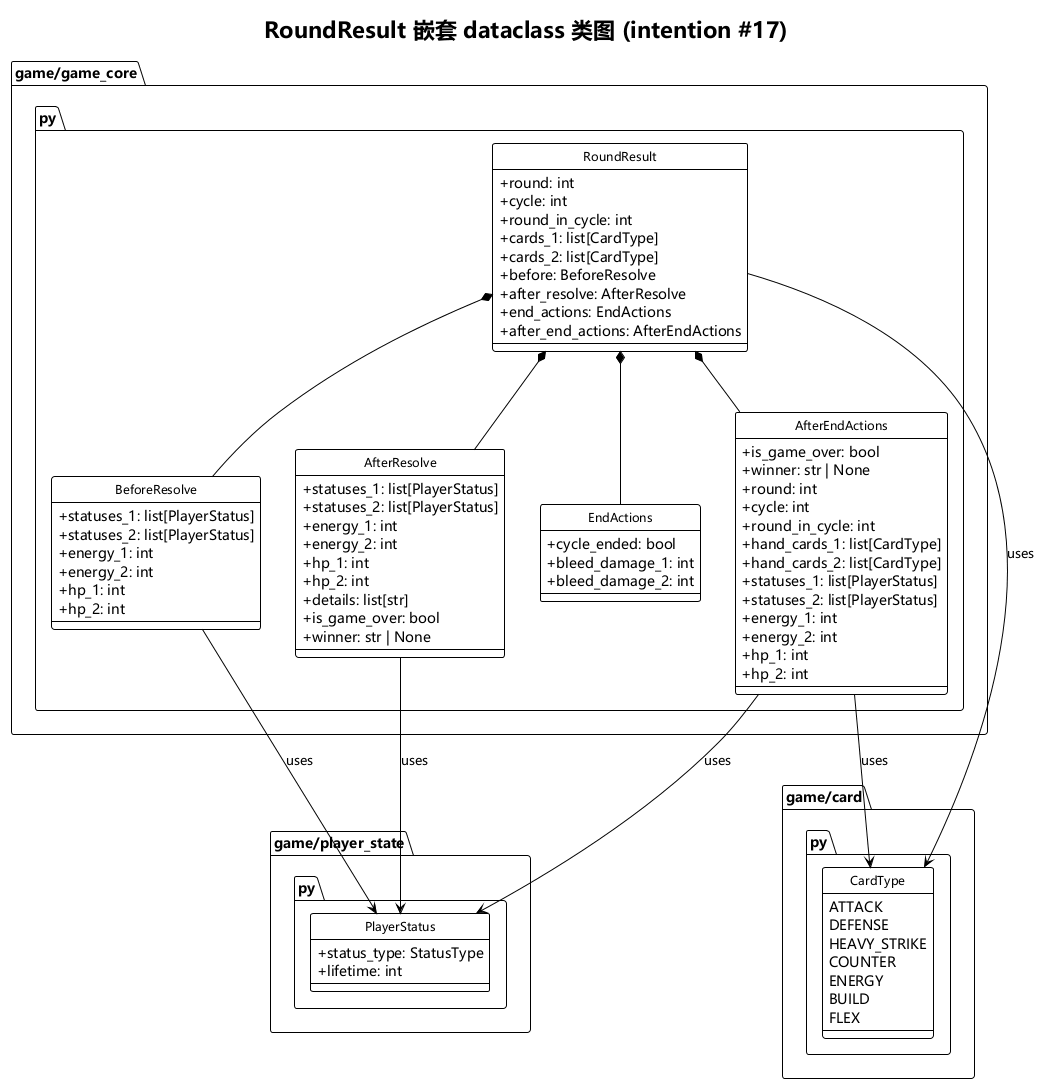

The diagram above was rendered by PlantUML. Its source (embedded in the PNG):
@startuml
!theme plain
skinparam classAttributeIconSize 0
skinparam classFontSize 12
skinparam defaultFontName Microsoft YaHei,SimHei,sans-serif
hide circle

title RoundResult 嵌套 dataclass 类图 (intention #17)

package "game/game_core.py" {

    class RoundResult {
        + round: int
        + cycle: int
        + round_in_cycle: int
        + cards_1: list[CardType]
        + cards_2: list[CardType]
        + before: BeforeResolve
        + after_resolve: AfterResolve
        + end_actions: EndActions
        + after_end_actions: AfterEndActions
    }

    class BeforeResolve {
        + statuses_1: list[PlayerStatus]
        + statuses_2: list[PlayerStatus]
        + energy_1: int
        + energy_2: int
        + hp_1: int
        + hp_2: int
    }

    class AfterResolve {
        + statuses_1: list[PlayerStatus]
        + statuses_2: list[PlayerStatus]
        + energy_1: int
        + energy_2: int
        + hp_1: int
        + hp_2: int
        + details: list[str]
        + is_game_over: bool
        + winner: str | None
    }

    class EndActions {
        + cycle_ended: bool
        + bleed_damage_1: int
        + bleed_damage_2: int
    }

    class AfterEndActions {
        + is_game_over: bool
        + winner: str | None
        + round: int
        + cycle: int
        + round_in_cycle: int
        + hand_cards_1: list[CardType]
        + hand_cards_2: list[CardType]
        + statuses_1: list[PlayerStatus]
        + statuses_2: list[PlayerStatus]
        + energy_1: int
        + energy_2: int
        + hp_1: int
        + hp_2: int
    }
}

package "game/card.py" {
    enum CardType {
        ATTACK
        DEFENSE
        HEAVY_STRIKE
        COUNTER
        ENERGY
        BUILD
        FLEX
    }
}

package "game/player_state.py" {
    class PlayerStatus {
        + status_type: StatusType
        + lifetime: int
    }
}

RoundResult *-- BeforeResolve
RoundResult *-- AfterResolve
RoundResult *-- EndActions
RoundResult *-- AfterEndActions
RoundResult --> CardType : uses
BeforeResolve --> PlayerStatus : uses
AfterResolve --> PlayerStatus : uses
AfterEndActions --> CardType : uses
AfterEndActions --> PlayerStatus : uses

@enduml